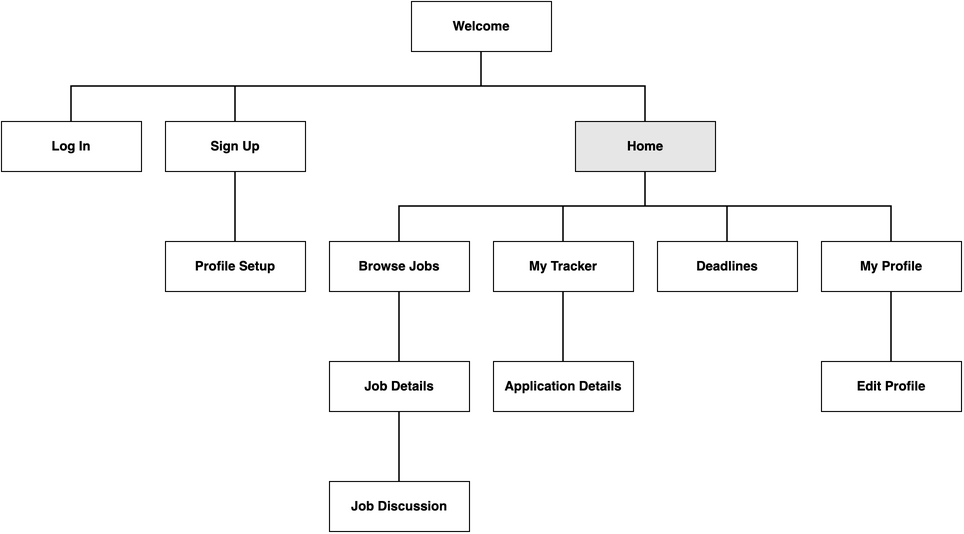

The diagram above was exported from draw.io. Its source (the exported page's mxGraphModel, read from the mxfile embedded in the PNG):
<mxGraphModel dx="1034" dy="1060" grid="1" gridSize="8" guides="1" tooltips="1" connect="1" arrows="1" fold="1" page="0" pageScale="1" pageWidth="850" pageHeight="1100" math="0" shadow="0">
  <root>
    <mxCell id="0" />
    <mxCell id="1" parent="0" />
    <mxCell id="2" parent="1" style="html=1;whiteSpace=wrap;fontFamily=Helvetica;rounded=0;fillColor=#FFFFFF;strokeColor=#000000;fontSize=13;fontStyle=1;" value="Welcome" vertex="1">
      <mxGeometry height="50" width="140" x="430" y="20" as="geometry" />
    </mxCell>
    <mxCell id="3" parent="1" style="html=1;whiteSpace=wrap;fontFamily=Helvetica;rounded=0;fillColor=#FFFFFF;strokeColor=#000000;fontSize=13;fontStyle=1;" value="Log In" vertex="1">
      <mxGeometry height="50" width="140" x="20" y="140" as="geometry" />
    </mxCell>
    <mxCell id="4" parent="1" style="html=1;whiteSpace=wrap;fontFamily=Helvetica;rounded=0;fillColor=#FFFFFF;strokeColor=#000000;fontSize=13;fontStyle=1;" value="Sign Up" vertex="1">
      <mxGeometry height="50" width="140" x="184" y="140" as="geometry" />
    </mxCell>
    <mxCell id="5" parent="1" style="html=1;whiteSpace=wrap;fontFamily=Helvetica;rounded=0;fillColor=#E6E6E6;strokeColor=#000000;fontSize=13;fontStyle=1;" value="Home" vertex="1">
      <mxGeometry height="50" width="140" x="594" y="140" as="geometry" />
    </mxCell>
    <mxCell id="6" parent="1" style="html=1;whiteSpace=wrap;fontFamily=Helvetica;rounded=0;fillColor=#FFFFFF;strokeColor=#000000;fontSize=13;fontStyle=1;" value="Profile Setup" vertex="1">
      <mxGeometry height="50" width="140" x="184" y="260" as="geometry" />
    </mxCell>
    <mxCell id="7" parent="1" style="html=1;whiteSpace=wrap;fontFamily=Helvetica;rounded=0;fillColor=#FFFFFF;strokeColor=#000000;fontSize=13;fontStyle=1;" value="Browse Jobs" vertex="1">
      <mxGeometry height="50" width="140" x="348" y="260" as="geometry" />
    </mxCell>
    <mxCell id="8" parent="1" style="html=1;whiteSpace=wrap;fontFamily=Helvetica;rounded=0;fillColor=#FFFFFF;strokeColor=#000000;fontSize=13;fontStyle=1;" value="My Tracker" vertex="1">
      <mxGeometry height="50" width="140" x="512" y="260" as="geometry" />
    </mxCell>
    <mxCell id="9" parent="1" style="html=1;whiteSpace=wrap;fontFamily=Helvetica;rounded=0;fillColor=#FFFFFF;strokeColor=#000000;fontSize=13;fontStyle=1;" value="Deadlines" vertex="1">
      <mxGeometry height="50" width="140" x="676" y="260" as="geometry" />
    </mxCell>
    <mxCell id="10" parent="1" style="html=1;whiteSpace=wrap;fontFamily=Helvetica;rounded=0;fillColor=#FFFFFF;strokeColor=#000000;fontSize=13;fontStyle=1;" value="My Profile" vertex="1">
      <mxGeometry height="50" width="140" x="840" y="260" as="geometry" />
    </mxCell>
    <mxCell id="11" parent="1" style="html=1;whiteSpace=wrap;fontFamily=Helvetica;rounded=0;fillColor=#FFFFFF;strokeColor=#000000;fontSize=13;fontStyle=1;" value="Job Details" vertex="1">
      <mxGeometry height="50" width="140" x="348" y="380" as="geometry" />
    </mxCell>
    <mxCell id="12" parent="1" style="html=1;whiteSpace=wrap;fontFamily=Helvetica;rounded=0;fillColor=#FFFFFF;strokeColor=#000000;fontSize=13;fontStyle=1;" value="Application Details" vertex="1">
      <mxGeometry height="50" width="140" x="512" y="380" as="geometry" />
    </mxCell>
    <mxCell id="13" parent="1" style="html=1;whiteSpace=wrap;fontFamily=Helvetica;rounded=0;fillColor=#FFFFFF;strokeColor=#000000;fontSize=13;fontStyle=1;" value="Edit Profile" vertex="1">
      <mxGeometry height="50" width="140" x="840" y="380" as="geometry" />
    </mxCell>
    <mxCell id="14" parent="1" style="html=1;whiteSpace=wrap;fontFamily=Helvetica;rounded=0;fillColor=#FFFFFF;strokeColor=#000000;fontSize=13;fontStyle=1;" value="Job Discussion" vertex="1">
      <mxGeometry height="50" width="140" x="348" y="500" as="geometry" />
    </mxCell>
    <mxCell id="15" edge="1" parent="1" style="edgeStyle=orthogonalEdgeStyle;rounded=0;html=1;endArrow=none;strokeColor=#000000;strokeWidth=1.5;">
      <mxGeometry relative="1" as="geometry">
        <Array as="points">
          <mxPoint x="500" y="105" />
          <mxPoint x="90" y="105" />
        </Array>
        <mxPoint x="500" y="70" as="sourcePoint" />
        <mxPoint x="90" y="140" as="targetPoint" />
      </mxGeometry>
    </mxCell>
    <mxCell id="16" edge="1" parent="1" style="edgeStyle=orthogonalEdgeStyle;rounded=0;html=1;endArrow=none;strokeColor=#000000;strokeWidth=1.5;">
      <mxGeometry relative="1" as="geometry">
        <Array as="points">
          <mxPoint x="500" y="105" />
          <mxPoint x="254" y="105" />
        </Array>
        <mxPoint x="500" y="70" as="sourcePoint" />
        <mxPoint x="254" y="140" as="targetPoint" />
      </mxGeometry>
    </mxCell>
    <mxCell id="17" edge="1" parent="1" style="edgeStyle=orthogonalEdgeStyle;rounded=0;html=1;endArrow=none;strokeColor=#000000;strokeWidth=1.5;">
      <mxGeometry relative="1" as="geometry">
        <Array as="points">
          <mxPoint x="500" y="105" />
          <mxPoint x="664" y="105" />
        </Array>
        <mxPoint x="500" y="70" as="sourcePoint" />
        <mxPoint x="664" y="140" as="targetPoint" />
      </mxGeometry>
    </mxCell>
    <mxCell id="18" edge="1" parent="1" style="edgeStyle=orthogonalEdgeStyle;rounded=0;html=1;endArrow=none;strokeColor=#000000;strokeWidth=1.5;">
      <mxGeometry relative="1" as="geometry">
        <Array as="points">
          <mxPoint x="254" y="225" />
          <mxPoint x="254" y="225" />
        </Array>
        <mxPoint x="254" y="190" as="sourcePoint" />
        <mxPoint x="254" y="260" as="targetPoint" />
      </mxGeometry>
    </mxCell>
    <mxCell id="19" edge="1" parent="1" style="edgeStyle=orthogonalEdgeStyle;rounded=0;html=1;endArrow=none;strokeColor=#000000;strokeWidth=1.5;">
      <mxGeometry relative="1" as="geometry">
        <Array as="points">
          <mxPoint x="664" y="225" />
          <mxPoint x="418" y="225" />
        </Array>
        <mxPoint x="664" y="190" as="sourcePoint" />
        <mxPoint x="418" y="260" as="targetPoint" />
      </mxGeometry>
    </mxCell>
    <mxCell id="20" edge="1" parent="1" style="edgeStyle=orthogonalEdgeStyle;rounded=0;html=1;endArrow=none;strokeColor=#000000;strokeWidth=1.5;">
      <mxGeometry relative="1" as="geometry">
        <Array as="points">
          <mxPoint x="664" y="225" />
          <mxPoint x="582" y="225" />
        </Array>
        <mxPoint x="664" y="190" as="sourcePoint" />
        <mxPoint x="582" y="260" as="targetPoint" />
      </mxGeometry>
    </mxCell>
    <mxCell id="21" edge="1" parent="1" style="edgeStyle=orthogonalEdgeStyle;rounded=0;html=1;endArrow=none;strokeColor=#000000;strokeWidth=1.5;">
      <mxGeometry relative="1" as="geometry">
        <Array as="points">
          <mxPoint x="664" y="225" />
          <mxPoint x="746" y="225" />
        </Array>
        <mxPoint x="664" y="190" as="sourcePoint" />
        <mxPoint x="746" y="260" as="targetPoint" />
      </mxGeometry>
    </mxCell>
    <mxCell id="22" edge="1" parent="1" style="edgeStyle=orthogonalEdgeStyle;rounded=0;html=1;endArrow=none;strokeColor=#000000;strokeWidth=1.5;">
      <mxGeometry relative="1" as="geometry">
        <Array as="points">
          <mxPoint x="664" y="225" />
          <mxPoint x="910" y="225" />
        </Array>
        <mxPoint x="664" y="190" as="sourcePoint" />
        <mxPoint x="910" y="260" as="targetPoint" />
      </mxGeometry>
    </mxCell>
    <mxCell id="23" edge="1" parent="1" style="edgeStyle=orthogonalEdgeStyle;rounded=0;html=1;endArrow=none;strokeColor=#000000;strokeWidth=1.5;">
      <mxGeometry relative="1" as="geometry">
        <Array as="points">
          <mxPoint x="418" y="345" />
          <mxPoint x="418" y="345" />
        </Array>
        <mxPoint x="418" y="310" as="sourcePoint" />
        <mxPoint x="418" y="380" as="targetPoint" />
      </mxGeometry>
    </mxCell>
    <mxCell id="24" edge="1" parent="1" style="edgeStyle=orthogonalEdgeStyle;rounded=0;html=1;endArrow=none;strokeColor=#000000;strokeWidth=1.5;">
      <mxGeometry relative="1" as="geometry">
        <Array as="points">
          <mxPoint x="582" y="345" />
          <mxPoint x="582" y="345" />
        </Array>
        <mxPoint x="582" y="310" as="sourcePoint" />
        <mxPoint x="582" y="380" as="targetPoint" />
      </mxGeometry>
    </mxCell>
    <mxCell id="25" edge="1" parent="1" style="edgeStyle=orthogonalEdgeStyle;rounded=0;html=1;endArrow=none;strokeColor=#000000;strokeWidth=1.5;">
      <mxGeometry relative="1" as="geometry">
        <Array as="points">
          <mxPoint x="910" y="345" />
          <mxPoint x="910" y="345" />
        </Array>
        <mxPoint x="910" y="310" as="sourcePoint" />
        <mxPoint x="910" y="380" as="targetPoint" />
      </mxGeometry>
    </mxCell>
    <mxCell id="26" edge="1" parent="1" style="edgeStyle=orthogonalEdgeStyle;rounded=0;html=1;endArrow=none;strokeColor=#000000;strokeWidth=1.5;">
      <mxGeometry relative="1" as="geometry">
        <Array as="points">
          <mxPoint x="418" y="465" />
          <mxPoint x="418" y="465" />
        </Array>
        <mxPoint x="418" y="430" as="sourcePoint" />
        <mxPoint x="418" y="500" as="targetPoint" />
      </mxGeometry>
    </mxCell>
  </root>
</mxGraphModel>